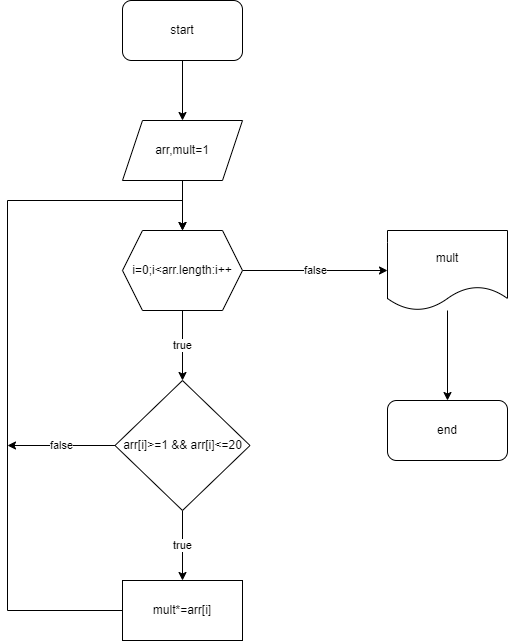

The diagram above was exported from draw.io. Its source (the exported page's mxGraphModel, read from the mxfile embedded in the PNG):
<mxGraphModel dx="1422" dy="697" grid="1" gridSize="10" guides="1" tooltips="1" connect="1" arrows="1" fold="1" page="1" pageScale="1" pageWidth="850" pageHeight="1100" math="0" shadow="0">
  <root>
    <mxCell id="0" />
    <mxCell id="1" parent="0" />
    <mxCell id="Z_FytZAVs20mmmBaonN--56" value="false" style="edgeStyle=orthogonalEdgeStyle;rounded=0;orthogonalLoop=1;jettySize=auto;html=1;entryX=0.5;entryY=0;entryDx=0;entryDy=0;" edge="1" parent="1" source="Z_FytZAVs20mmmBaonN--4">
      <mxGeometry relative="1" as="geometry">
        <mxPoint x="190" y="270" as="targetPoint" />
        <Array as="points">
          <mxPoint x="50" y="510" />
          <mxPoint x="50" y="220" />
          <mxPoint x="190" y="220" />
        </Array>
      </mxGeometry>
    </mxCell>
    <mxCell id="Z_FytZAVs20mmmBaonN--177" style="edgeStyle=orthogonalEdgeStyle;rounded=0;orthogonalLoop=1;jettySize=auto;html=1;entryX=0.5;entryY=0;entryDx=0;entryDy=0;" edge="1" parent="1" source="Z_FytZAVs20mmmBaonN--175" target="Z_FytZAVs20mmmBaonN--176">
      <mxGeometry relative="1" as="geometry" />
    </mxCell>
    <mxCell id="Z_FytZAVs20mmmBaonN--175" value="start" style="rounded=1;whiteSpace=wrap;html=1;" vertex="1" parent="1">
      <mxGeometry x="305" y="20" width="120" height="60" as="geometry" />
    </mxCell>
    <mxCell id="Z_FytZAVs20mmmBaonN--182" style="edgeStyle=orthogonalEdgeStyle;rounded=0;orthogonalLoop=1;jettySize=auto;html=1;entryX=0.5;entryY=0;entryDx=0;entryDy=0;" edge="1" parent="1" source="Z_FytZAVs20mmmBaonN--176" target="Z_FytZAVs20mmmBaonN--178">
      <mxGeometry relative="1" as="geometry" />
    </mxCell>
    <mxCell id="Z_FytZAVs20mmmBaonN--176" value="arr,mult=1" style="shape=parallelogram;perimeter=parallelogramPerimeter;whiteSpace=wrap;html=1;fixedSize=1;" vertex="1" parent="1">
      <mxGeometry x="305" y="140" width="120" height="60" as="geometry" />
    </mxCell>
    <mxCell id="Z_FytZAVs20mmmBaonN--183" value="true" style="edgeStyle=orthogonalEdgeStyle;rounded=0;orthogonalLoop=1;jettySize=auto;html=1;" edge="1" parent="1" source="Z_FytZAVs20mmmBaonN--178" target="Z_FytZAVs20mmmBaonN--179">
      <mxGeometry relative="1" as="geometry" />
    </mxCell>
    <mxCell id="Z_FytZAVs20mmmBaonN--187" value="false" style="edgeStyle=orthogonalEdgeStyle;rounded=0;orthogonalLoop=1;jettySize=auto;html=1;" edge="1" parent="1" source="Z_FytZAVs20mmmBaonN--178">
      <mxGeometry relative="1" as="geometry">
        <mxPoint x="570" y="290" as="targetPoint" />
      </mxGeometry>
    </mxCell>
    <mxCell id="Z_FytZAVs20mmmBaonN--178" value="i=0;i&amp;lt;arr.length:i++" style="shape=hexagon;perimeter=hexagonPerimeter2;whiteSpace=wrap;html=1;fixedSize=1;" vertex="1" parent="1">
      <mxGeometry x="305" y="250" width="120" height="80" as="geometry" />
    </mxCell>
    <mxCell id="Z_FytZAVs20mmmBaonN--184" value="true" style="edgeStyle=orthogonalEdgeStyle;rounded=0;orthogonalLoop=1;jettySize=auto;html=1;" edge="1" parent="1" source="Z_FytZAVs20mmmBaonN--179" target="Z_FytZAVs20mmmBaonN--180">
      <mxGeometry relative="1" as="geometry" />
    </mxCell>
    <mxCell id="Z_FytZAVs20mmmBaonN--186" value="false" style="edgeStyle=orthogonalEdgeStyle;rounded=0;orthogonalLoop=1;jettySize=auto;html=1;" edge="1" parent="1" source="Z_FytZAVs20mmmBaonN--179">
      <mxGeometry relative="1" as="geometry">
        <mxPoint x="190" y="465" as="targetPoint" />
      </mxGeometry>
    </mxCell>
    <mxCell id="Z_FytZAVs20mmmBaonN--179" value="arr[i]&amp;gt;=1 &amp;amp;&amp;amp; arr[i]&amp;lt;=20" style="rhombus;whiteSpace=wrap;html=1;" vertex="1" parent="1">
      <mxGeometry x="297.5" y="400" width="135" height="130" as="geometry" />
    </mxCell>
    <mxCell id="Z_FytZAVs20mmmBaonN--185" style="edgeStyle=orthogonalEdgeStyle;rounded=0;orthogonalLoop=1;jettySize=auto;html=1;entryX=0.5;entryY=0;entryDx=0;entryDy=0;" edge="1" parent="1" source="Z_FytZAVs20mmmBaonN--180" target="Z_FytZAVs20mmmBaonN--178">
      <mxGeometry relative="1" as="geometry">
        <Array as="points">
          <mxPoint x="190" y="630" />
          <mxPoint x="190" y="220" />
          <mxPoint x="365" y="220" />
        </Array>
      </mxGeometry>
    </mxCell>
    <mxCell id="Z_FytZAVs20mmmBaonN--180" value="mult*=arr[i]" style="rounded=0;whiteSpace=wrap;html=1;" vertex="1" parent="1">
      <mxGeometry x="305" y="600" width="120" height="60" as="geometry" />
    </mxCell>
    <mxCell id="Z_FytZAVs20mmmBaonN--189" style="edgeStyle=orthogonalEdgeStyle;rounded=0;orthogonalLoop=1;jettySize=auto;html=1;" edge="1" parent="1" source="Z_FytZAVs20mmmBaonN--188">
      <mxGeometry relative="1" as="geometry">
        <mxPoint x="630" y="420" as="targetPoint" />
      </mxGeometry>
    </mxCell>
    <mxCell id="Z_FytZAVs20mmmBaonN--188" value="mult" style="shape=document;whiteSpace=wrap;html=1;boundedLbl=1;" vertex="1" parent="1">
      <mxGeometry x="570" y="250" width="120" height="80" as="geometry" />
    </mxCell>
    <mxCell id="Z_FytZAVs20mmmBaonN--190" value="end" style="rounded=1;whiteSpace=wrap;html=1;" vertex="1" parent="1">
      <mxGeometry x="570" y="420" width="120" height="60" as="geometry" />
    </mxCell>
  </root>
</mxGraphModel>